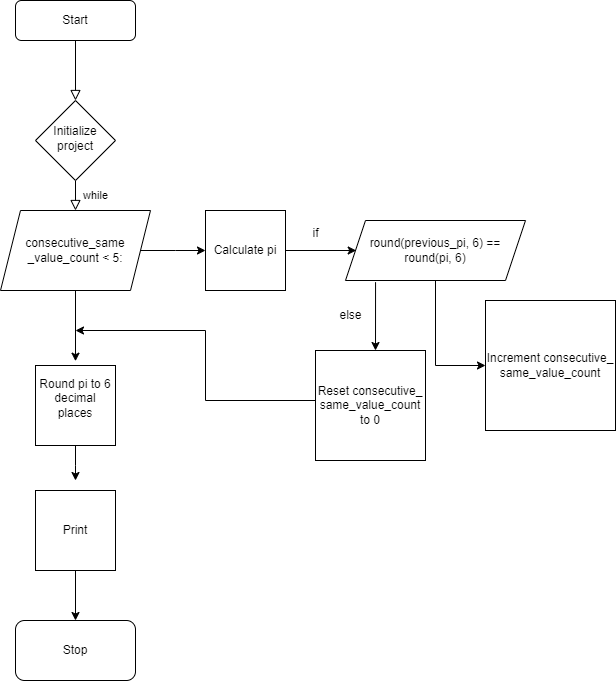

The diagram above was exported from draw.io. Its source (the exported page's mxGraphModel, read from the mxfile embedded in the PNG):
<mxGraphModel dx="1026" dy="472" grid="1" gridSize="10" guides="1" tooltips="1" connect="1" arrows="1" fold="1" page="1" pageScale="1" pageWidth="827" pageHeight="1169" math="0" shadow="0">
  <root>
    <mxCell id="WIyWlLk6GJQsqaUBKTNV-0" />
    <mxCell id="WIyWlLk6GJQsqaUBKTNV-1" parent="WIyWlLk6GJQsqaUBKTNV-0" />
    <mxCell id="WIyWlLk6GJQsqaUBKTNV-2" value="" style="rounded=0;html=1;jettySize=auto;orthogonalLoop=1;fontSize=11;endArrow=block;endFill=0;endSize=8;strokeWidth=1;shadow=0;labelBackgroundColor=none;edgeStyle=orthogonalEdgeStyle;" parent="WIyWlLk6GJQsqaUBKTNV-1" source="WIyWlLk6GJQsqaUBKTNV-3" target="WIyWlLk6GJQsqaUBKTNV-6" edge="1">
      <mxGeometry relative="1" as="geometry" />
    </mxCell>
    <mxCell id="WIyWlLk6GJQsqaUBKTNV-3" value="Start" style="rounded=1;whiteSpace=wrap;html=1;fontSize=12;glass=0;strokeWidth=1;shadow=0;" parent="WIyWlLk6GJQsqaUBKTNV-1" vertex="1">
      <mxGeometry x="160" y="80" width="120" height="40" as="geometry" />
    </mxCell>
    <mxCell id="WIyWlLk6GJQsqaUBKTNV-4" value="while" style="rounded=0;html=1;jettySize=auto;orthogonalLoop=1;fontSize=11;endArrow=block;endFill=0;endSize=8;strokeWidth=1;shadow=0;labelBackgroundColor=none;edgeStyle=orthogonalEdgeStyle;" parent="WIyWlLk6GJQsqaUBKTNV-1" source="WIyWlLk6GJQsqaUBKTNV-6" edge="1">
      <mxGeometry y="20" relative="1" as="geometry">
        <mxPoint as="offset" />
        <mxPoint x="220" y="290" as="targetPoint" />
      </mxGeometry>
    </mxCell>
    <mxCell id="WIyWlLk6GJQsqaUBKTNV-6" value="Initialize project" style="rhombus;whiteSpace=wrap;html=1;shadow=0;fontFamily=Helvetica;fontSize=12;align=center;strokeWidth=1;spacing=6;spacingTop=-4;" parent="WIyWlLk6GJQsqaUBKTNV-1" vertex="1">
      <mxGeometry x="180" y="180" width="80" height="80" as="geometry" />
    </mxCell>
    <mxCell id="upSpUNTLwaNXTEucdkK4-0" value="consecutive_same&lt;br&gt;_value_count &amp;lt; 5:" style="shape=parallelogram;perimeter=parallelogramPerimeter;whiteSpace=wrap;html=1;fixedSize=1;" vertex="1" parent="WIyWlLk6GJQsqaUBKTNV-1">
      <mxGeometry x="145" y="290" width="150" height="80" as="geometry" />
    </mxCell>
    <mxCell id="upSpUNTLwaNXTEucdkK4-2" value="" style="endArrow=classic;html=1;rounded=0;exitX=1;exitY=0.5;exitDx=0;exitDy=0;" edge="1" parent="WIyWlLk6GJQsqaUBKTNV-1" source="upSpUNTLwaNXTEucdkK4-0">
      <mxGeometry width="50" height="50" relative="1" as="geometry">
        <mxPoint x="300" y="350" as="sourcePoint" />
        <mxPoint x="350" y="330" as="targetPoint" />
        <Array as="points">
          <mxPoint x="320" y="330" />
        </Array>
      </mxGeometry>
    </mxCell>
    <mxCell id="upSpUNTLwaNXTEucdkK4-4" value="Calculate pi" style="whiteSpace=wrap;html=1;aspect=fixed;" vertex="1" parent="WIyWlLk6GJQsqaUBKTNV-1">
      <mxGeometry x="350" y="290" width="80" height="80" as="geometry" />
    </mxCell>
    <mxCell id="upSpUNTLwaNXTEucdkK4-5" value="" style="endArrow=classic;html=1;rounded=0;" edge="1" parent="WIyWlLk6GJQsqaUBKTNV-1" source="upSpUNTLwaNXTEucdkK4-4">
      <mxGeometry width="50" height="50" relative="1" as="geometry">
        <mxPoint x="430" y="380" as="sourcePoint" />
        <mxPoint x="500.71067811865476" y="330" as="targetPoint" />
      </mxGeometry>
    </mxCell>
    <mxCell id="upSpUNTLwaNXTEucdkK4-6" value="if" style="text;html=1;align=center;verticalAlign=middle;resizable=0;points=[];autosize=1;strokeColor=none;fillColor=none;" vertex="1" parent="WIyWlLk6GJQsqaUBKTNV-1">
      <mxGeometry x="445" y="298" width="30" height="30" as="geometry" />
    </mxCell>
    <mxCell id="upSpUNTLwaNXTEucdkK4-7" value="round(previous_pi, 6) == round(pi, 6)" style="shape=parallelogram;perimeter=parallelogramPerimeter;whiteSpace=wrap;html=1;fixedSize=1;" vertex="1" parent="WIyWlLk6GJQsqaUBKTNV-1">
      <mxGeometry x="490" y="300" width="180" height="60" as="geometry" />
    </mxCell>
    <mxCell id="upSpUNTLwaNXTEucdkK4-8" value="" style="endArrow=classic;html=1;rounded=0;exitX=0.5;exitY=1;exitDx=0;exitDy=0;entryX=0;entryY=0.5;entryDx=0;entryDy=0;" edge="1" parent="WIyWlLk6GJQsqaUBKTNV-1" source="upSpUNTLwaNXTEucdkK4-7" target="upSpUNTLwaNXTEucdkK4-9">
      <mxGeometry width="50" height="50" relative="1" as="geometry">
        <mxPoint x="530" y="420" as="sourcePoint" />
        <mxPoint x="580" y="420" as="targetPoint" />
        <Array as="points">
          <mxPoint x="580" y="445" />
        </Array>
      </mxGeometry>
    </mxCell>
    <mxCell id="upSpUNTLwaNXTEucdkK4-9" value="Increment consecutive_&lt;br&gt;same_value_count" style="whiteSpace=wrap;html=1;aspect=fixed;" vertex="1" parent="WIyWlLk6GJQsqaUBKTNV-1">
      <mxGeometry x="630" y="380" width="130" height="130" as="geometry" />
    </mxCell>
    <mxCell id="upSpUNTLwaNXTEucdkK4-10" value="" style="endArrow=classic;html=1;rounded=0;exitX=0.167;exitY=1.028;exitDx=0;exitDy=0;exitPerimeter=0;" edge="1" parent="WIyWlLk6GJQsqaUBKTNV-1" source="upSpUNTLwaNXTEucdkK4-7">
      <mxGeometry width="50" height="50" relative="1" as="geometry">
        <mxPoint x="440" y="460" as="sourcePoint" />
        <mxPoint x="520" y="430" as="targetPoint" />
      </mxGeometry>
    </mxCell>
    <mxCell id="upSpUNTLwaNXTEucdkK4-11" value="else" style="text;html=1;align=center;verticalAlign=middle;resizable=0;points=[];autosize=1;strokeColor=none;fillColor=none;" vertex="1" parent="WIyWlLk6GJQsqaUBKTNV-1">
      <mxGeometry x="470" y="380" width="50" height="30" as="geometry" />
    </mxCell>
    <mxCell id="upSpUNTLwaNXTEucdkK4-17" style="edgeStyle=orthogonalEdgeStyle;rounded=0;orthogonalLoop=1;jettySize=auto;html=1;" edge="1" parent="WIyWlLk6GJQsqaUBKTNV-1" source="upSpUNTLwaNXTEucdkK4-12">
      <mxGeometry relative="1" as="geometry">
        <mxPoint x="220" y="410" as="targetPoint" />
        <Array as="points">
          <mxPoint x="350" y="480" />
          <mxPoint x="350" y="410" />
        </Array>
      </mxGeometry>
    </mxCell>
    <mxCell id="upSpUNTLwaNXTEucdkK4-12" value="Reset consecutive_&lt;br&gt;same_value_count to 0" style="whiteSpace=wrap;html=1;aspect=fixed;" vertex="1" parent="WIyWlLk6GJQsqaUBKTNV-1">
      <mxGeometry x="460" y="430" width="110" height="110" as="geometry" />
    </mxCell>
    <mxCell id="upSpUNTLwaNXTEucdkK4-14" value="" style="endArrow=classic;html=1;rounded=0;" edge="1" parent="WIyWlLk6GJQsqaUBKTNV-1" source="upSpUNTLwaNXTEucdkK4-0">
      <mxGeometry width="50" height="50" relative="1" as="geometry">
        <mxPoint x="220" y="420" as="sourcePoint" />
        <mxPoint x="220" y="440.71067811865476" as="targetPoint" />
      </mxGeometry>
    </mxCell>
    <mxCell id="upSpUNTLwaNXTEucdkK4-20" style="edgeStyle=orthogonalEdgeStyle;rounded=0;orthogonalLoop=1;jettySize=auto;html=1;" edge="1" parent="WIyWlLk6GJQsqaUBKTNV-1" source="upSpUNTLwaNXTEucdkK4-19">
      <mxGeometry relative="1" as="geometry">
        <mxPoint x="220" y="560" as="targetPoint" />
      </mxGeometry>
    </mxCell>
    <mxCell id="upSpUNTLwaNXTEucdkK4-19" value="&lt;div&gt;Round pi to 6 decimal places&lt;/div&gt;&lt;div&gt;&lt;br&gt;&lt;/div&gt;" style="whiteSpace=wrap;html=1;aspect=fixed;" vertex="1" parent="WIyWlLk6GJQsqaUBKTNV-1">
      <mxGeometry x="180" y="445" width="80" height="80" as="geometry" />
    </mxCell>
    <mxCell id="upSpUNTLwaNXTEucdkK4-23" style="edgeStyle=orthogonalEdgeStyle;rounded=0;orthogonalLoop=1;jettySize=auto;html=1;" edge="1" parent="WIyWlLk6GJQsqaUBKTNV-1" source="upSpUNTLwaNXTEucdkK4-21" target="upSpUNTLwaNXTEucdkK4-22">
      <mxGeometry relative="1" as="geometry" />
    </mxCell>
    <mxCell id="upSpUNTLwaNXTEucdkK4-21" value="Print " style="whiteSpace=wrap;html=1;aspect=fixed;" vertex="1" parent="WIyWlLk6GJQsqaUBKTNV-1">
      <mxGeometry x="180" y="570" width="80" height="80" as="geometry" />
    </mxCell>
    <mxCell id="upSpUNTLwaNXTEucdkK4-22" value="Stop" style="rounded=1;whiteSpace=wrap;html=1;" vertex="1" parent="WIyWlLk6GJQsqaUBKTNV-1">
      <mxGeometry x="160" y="700" width="120" height="60" as="geometry" />
    </mxCell>
  </root>
</mxGraphModel>